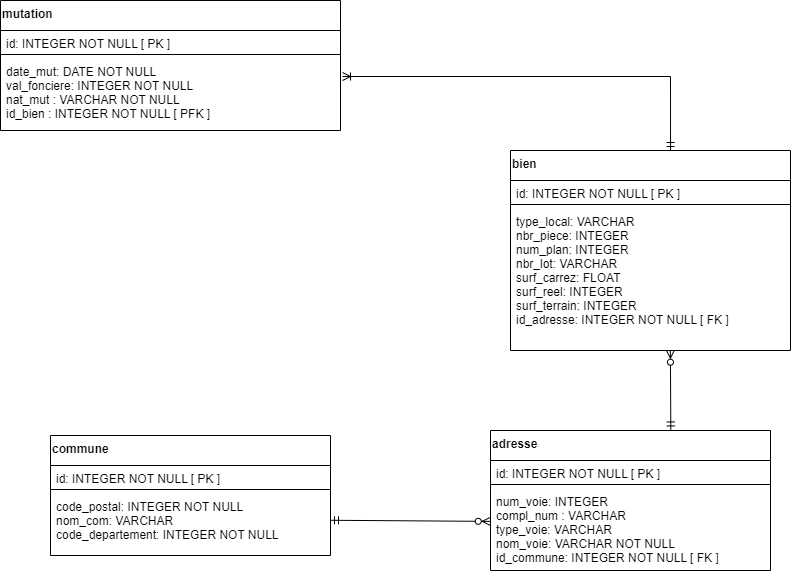

The diagram above was exported from draw.io. Its source (the exported page's mxGraphModel, read from the mxfile embedded in the PNG):
<mxGraphModel dx="1422" dy="857" grid="1" gridSize="10" guides="1" tooltips="1" connect="1" arrows="1" fold="1" page="1" pageScale="1" pageWidth="1169" pageHeight="827" math="0" shadow="0">
  <root>
    <mxCell id="0" />
    <mxCell id="1" parent="0" />
    <mxCell id="OhdG0BOM_hXmgbOf2HAf-1" value="commune" style="swimlane;fontStyle=1;align=left;verticalAlign=top;childLayout=stackLayout;horizontal=1;startSize=30;horizontalStack=0;resizeParent=1;resizeParentMax=0;resizeLast=0;collapsible=0;marginBottom=0;" parent="1" vertex="1">
      <mxGeometry x="120" y="545" width="280" height="120" as="geometry" />
    </mxCell>
    <mxCell id="OhdG0BOM_hXmgbOf2HAf-2" value="id: INTEGER NOT NULL [ PK ]" style="text;strokeColor=none;fillColor=none;align=left;verticalAlign=top;spacingLeft=4;spacingRight=4;overflow=hidden;rotatable=0;points=[[0,0.5],[1,0.5]];portConstraint=eastwest;" parent="OhdG0BOM_hXmgbOf2HAf-1" vertex="1">
      <mxGeometry y="30" width="280" height="20" as="geometry" />
    </mxCell>
    <mxCell id="OhdG0BOM_hXmgbOf2HAf-3" value="" style="line;strokeWidth=1;fillColor=none;align=left;verticalAlign=middle;spacingTop=-1;spacingLeft=3;spacingRight=3;rotatable=0;labelPosition=right;points=[];portConstraint=eastwest;" parent="OhdG0BOM_hXmgbOf2HAf-1" vertex="1">
      <mxGeometry y="50" width="280" height="8" as="geometry" />
    </mxCell>
    <mxCell id="OhdG0BOM_hXmgbOf2HAf-4" value="code_postal: INTEGER NOT NULL&#10;nom_com: VARCHAR&#10;code_departement: INTEGER NOT NULL" style="text;strokeColor=none;fillColor=none;align=left;verticalAlign=top;spacingLeft=4;spacingRight=4;overflow=hidden;rotatable=0;points=[[0,0.5],[1,0.5]];portConstraint=eastwest;" parent="OhdG0BOM_hXmgbOf2HAf-1" vertex="1">
      <mxGeometry y="58" width="280" height="62" as="geometry" />
    </mxCell>
    <mxCell id="OhdG0BOM_hXmgbOf2HAf-5" value="mutation" style="swimlane;fontStyle=1;align=left;verticalAlign=top;childLayout=stackLayout;horizontal=1;startSize=30;horizontalStack=0;resizeParent=1;resizeParentMax=0;resizeLast=0;collapsible=0;marginBottom=0;expand=1;" parent="1" vertex="1">
      <mxGeometry x="70" y="110" width="340" height="130" as="geometry">
        <mxRectangle x="80" y="470" width="80" height="30" as="alternateBounds" />
      </mxGeometry>
    </mxCell>
    <mxCell id="OhdG0BOM_hXmgbOf2HAf-6" value="id: INTEGER NOT NULL [ PK ]" style="text;strokeColor=none;fillColor=none;align=left;verticalAlign=top;spacingLeft=4;spacingRight=4;overflow=hidden;rotatable=0;points=[[0,0.5],[1,0.5]];portConstraint=eastwest;" parent="OhdG0BOM_hXmgbOf2HAf-5" vertex="1">
      <mxGeometry y="30" width="340" height="20" as="geometry" />
    </mxCell>
    <mxCell id="OhdG0BOM_hXmgbOf2HAf-7" value="" style="line;strokeWidth=1;fillColor=none;align=left;verticalAlign=middle;spacingTop=-1;spacingLeft=3;spacingRight=3;rotatable=0;labelPosition=right;points=[];portConstraint=eastwest;" parent="OhdG0BOM_hXmgbOf2HAf-5" vertex="1">
      <mxGeometry y="50" width="340" height="8" as="geometry" />
    </mxCell>
    <mxCell id="OhdG0BOM_hXmgbOf2HAf-8" value="date_mut: DATE NOT NULL&#10;val_fonciere: INTEGER NOT NULL&#10;nat_mut : VARCHAR NOT NULL&#10;id_bien : INTEGER NOT NULL [ PFK ]" style="text;strokeColor=none;fillColor=none;align=left;verticalAlign=top;spacingLeft=4;spacingRight=4;overflow=hidden;rotatable=0;points=[[0,0.5],[1,0.5]];portConstraint=eastwest;" parent="OhdG0BOM_hXmgbOf2HAf-5" vertex="1">
      <mxGeometry y="58" width="340" height="72" as="geometry" />
    </mxCell>
    <mxCell id="OhdG0BOM_hXmgbOf2HAf-9" value="adresse" style="swimlane;fontStyle=1;align=left;verticalAlign=top;childLayout=stackLayout;horizontal=1;startSize=30;horizontalStack=0;resizeParent=1;resizeParentMax=0;resizeLast=0;collapsible=0;marginBottom=0;swimlaneHead=1;swimlaneBody=1;noLabel=0;portConstraintRotation=0;connectable=1;allowArrows=1;snapToPoint=0;fixDash=0;container=0;dropTarget=1;" parent="1" vertex="1">
      <mxGeometry x="560" y="540" width="280" height="140" as="geometry" />
    </mxCell>
    <mxCell id="OhdG0BOM_hXmgbOf2HAf-10" value="id: INTEGER NOT NULL [ PK ]" style="text;strokeColor=none;fillColor=none;align=left;verticalAlign=top;spacingLeft=4;spacingRight=4;overflow=hidden;rotatable=0;points=[[0,0.5],[1,0.5]];portConstraint=eastwest;" parent="OhdG0BOM_hXmgbOf2HAf-9" vertex="1">
      <mxGeometry y="30" width="280" height="20" as="geometry" />
    </mxCell>
    <mxCell id="OhdG0BOM_hXmgbOf2HAf-11" value="" style="line;strokeWidth=1;fillColor=none;align=left;verticalAlign=middle;spacingTop=-1;spacingLeft=3;spacingRight=3;rotatable=0;labelPosition=right;points=[];portConstraint=eastwest;" parent="OhdG0BOM_hXmgbOf2HAf-9" vertex="1">
      <mxGeometry y="50" width="280" height="8" as="geometry" />
    </mxCell>
    <mxCell id="OhdG0BOM_hXmgbOf2HAf-12" value="num_voie: INTEGER&#10;compl_num : VARCHAR&#10;type_voie: VARCHAR&#10;nom_voie: VARCHAR NOT NULL&#10;id_commune: INTEGER NOT NULL [ FK ]" style="text;strokeColor=none;fillColor=none;align=left;verticalAlign=top;spacingLeft=4;spacingRight=4;overflow=hidden;rotatable=0;points=[[0,0.5],[1,0.5]];portConstraint=eastwest;" parent="OhdG0BOM_hXmgbOf2HAf-9" vertex="1">
      <mxGeometry y="58" width="280" height="82" as="geometry" />
    </mxCell>
    <mxCell id="OhdG0BOM_hXmgbOf2HAf-13" value="bien" style="swimlane;fontStyle=1;align=left;verticalAlign=top;childLayout=stackLayout;horizontal=1;startSize=30;horizontalStack=0;resizeParent=1;resizeParentMax=0;resizeLast=0;collapsible=0;marginBottom=0;" parent="1" vertex="1">
      <mxGeometry x="580" y="260" width="280" height="200" as="geometry" />
    </mxCell>
    <mxCell id="OhdG0BOM_hXmgbOf2HAf-14" value="id: INTEGER NOT NULL [ PK ]" style="text;strokeColor=none;fillColor=none;align=left;verticalAlign=top;spacingLeft=4;spacingRight=4;overflow=hidden;rotatable=0;points=[[0,0.5],[1,0.5]];portConstraint=eastwest;" parent="OhdG0BOM_hXmgbOf2HAf-13" vertex="1">
      <mxGeometry y="30" width="280" height="20" as="geometry" />
    </mxCell>
    <mxCell id="OhdG0BOM_hXmgbOf2HAf-15" value="" style="line;strokeWidth=1;fillColor=none;align=left;verticalAlign=middle;spacingTop=-1;spacingLeft=3;spacingRight=3;rotatable=0;labelPosition=right;points=[];portConstraint=eastwest;" parent="OhdG0BOM_hXmgbOf2HAf-13" vertex="1">
      <mxGeometry y="50" width="280" height="8" as="geometry" />
    </mxCell>
    <mxCell id="OhdG0BOM_hXmgbOf2HAf-16" value="type_local: VARCHAR&#10;nbr_piece: INTEGER&#10;num_plan: INTEGER&#10;nbr_lot: VARCHAR&#10;surf_carrez: FLOAT&#10;surf_reel: INTEGER&#10;surf_terrain: INTEGER&#10;id_adresse: INTEGER NOT NULL [ FK ]" style="text;strokeColor=none;fillColor=none;align=left;verticalAlign=top;spacingLeft=4;spacingRight=4;overflow=hidden;rotatable=0;points=[[0,0.5],[1,0.5]];portConstraint=eastwest;" parent="OhdG0BOM_hXmgbOf2HAf-13" vertex="1">
      <mxGeometry y="58" width="280" height="142" as="geometry" />
    </mxCell>
    <mxCell id="OhdG0BOM_hXmgbOf2HAf-17" value="" style="fontSize=12;html=1;endArrow=ERzeroToMany;endFill=1;rounded=0;startArrow=ERmandOne;startFill=0;entryX=-0.001;entryY=0.401;entryDx=0;entryDy=0;entryPerimeter=0;exitX=1;exitY=0.432;exitDx=0;exitDy=0;exitPerimeter=0;" parent="1" source="OhdG0BOM_hXmgbOf2HAf-4" target="OhdG0BOM_hXmgbOf2HAf-12" edge="1">
      <mxGeometry width="100" height="100" relative="1" as="geometry">
        <mxPoint x="410" y="639" as="sourcePoint" />
        <mxPoint x="510" y="540" as="targetPoint" />
      </mxGeometry>
    </mxCell>
    <mxCell id="OhdG0BOM_hXmgbOf2HAf-20" value="" style="fontSize=12;html=1;endArrow=ERzeroToMany;endFill=1;rounded=0;startArrow=ERmandOne;startFill=0;entryX=0.571;entryY=0.998;entryDx=0;entryDy=0;entryPerimeter=0;exitX=0.644;exitY=-0.004;exitDx=0;exitDy=0;exitPerimeter=0;" parent="1" source="OhdG0BOM_hXmgbOf2HAf-9" target="OhdG0BOM_hXmgbOf2HAf-16" edge="1">
      <mxGeometry width="100" height="100" relative="1" as="geometry">
        <mxPoint x="740" y="540" as="sourcePoint" />
        <mxPoint x="840.0000000000002" y="480.00200000000007" as="targetPoint" />
      </mxGeometry>
    </mxCell>
    <mxCell id="OhdG0BOM_hXmgbOf2HAf-21" value="" style="fontSize=12;html=1;endArrow=ERoneToMany;endFill=0;rounded=0;startArrow=ERmandOne;startFill=0;exitX=0.593;exitY=0;exitDx=0;exitDy=0;exitPerimeter=0;edgeStyle=orthogonalEdgeStyle;entryX=1.006;entryY=0.25;entryDx=0;entryDy=0;entryPerimeter=0;" parent="1" target="OhdG0BOM_hXmgbOf2HAf-8" edge="1">
      <mxGeometry width="100" height="100" relative="1" as="geometry">
        <mxPoint x="740.04" y="260" as="sourcePoint" />
        <mxPoint x="430" y="160" as="targetPoint" />
      </mxGeometry>
    </mxCell>
  </root>
</mxGraphModel>